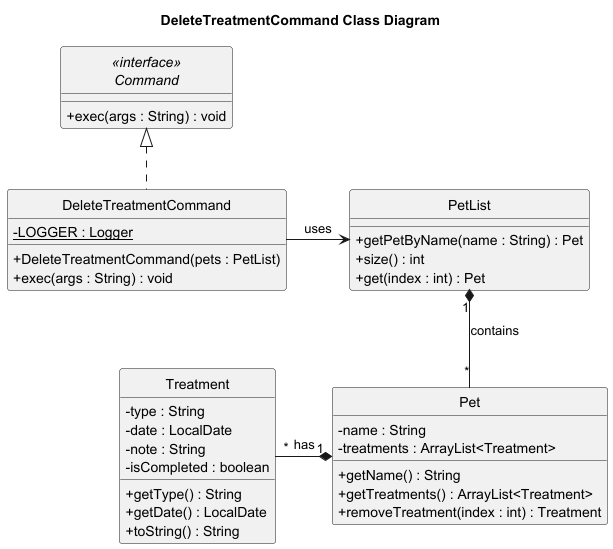

The diagram above was rendered by PlantUML. Its source (embedded in the PNG):
@startuml
skinparam classAttributeIconSize 0
hide circle
title DeleteTreatmentCommand Class Diagram

class DeleteTreatmentCommand {
    - {static} LOGGER : Logger
    + DeleteTreatmentCommand(pets : PetList)
    + exec(args : String) : void
}

interface "<<interface>>\nCommand" as Command {
    + exec(args : String) : void
}

class PetList {
    + getPetByName(name : String) : Pet
    + size() : int
    + get(index : int) : Pet
}

class Pet {
    - name : String
    - treatments : ArrayList<Treatment>
    + getName() : String
    + getTreatments() : ArrayList<Treatment>
    + removeTreatment(index : int) : Treatment
}

class Treatment {
    - type : String
    - date : LocalDate
    - note : String
    - isCompleted : boolean
    + getType() : String
    + getDate() : LocalDate
    + toString() : String
}

Command <|.. DeleteTreatmentCommand
DeleteTreatmentCommand -right-> PetList : uses
PetList "1" *-- "*" Pet : contains
Pet "1" *-left- "*" Treatment : has

@enduml